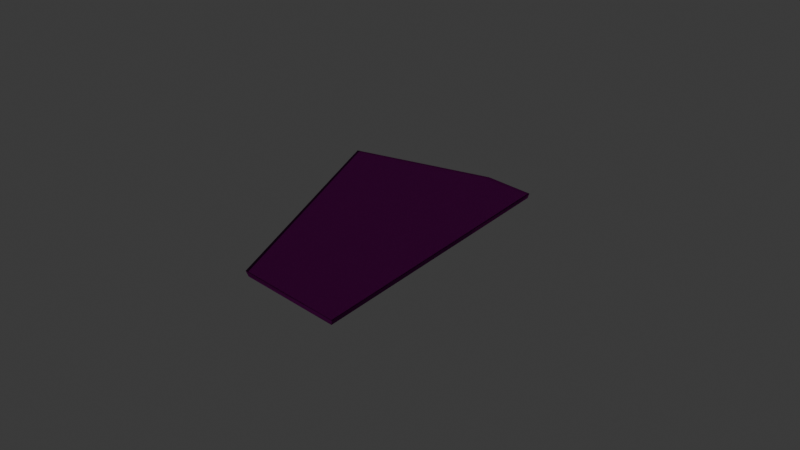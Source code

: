 # Source: parca_2.blend  (saved by Blender 4.4.32; exported with 4.5.12 LTS)
import bpy
from mathutils import Matrix  # noqa: F401  (used for matrix-valued properties, if any)

bpy.ops.wm.read_factory_settings(use_empty=True)
scene = bpy.context.scene
scene.name = 'Scene'

# ---- collections
col_collection = bpy.data.collections.new('Collection'); scene.collection.children.link(col_collection)

# ---- materials (node trees are filled in below, after node groups)
mat_prc14 = bpy.data.materials.new('prc14')

# ---- material node trees
mat_prc14.use_nodes = True; mat_prc14.node_tree.nodes.clear()
_N = mat_prc14.node_tree.nodes; _L = mat_prc14.node_tree.links
n0 = _N.new('ShaderNodeOutputMaterial'); n0.name = 'Material Output'; n0.location = (300, 300)
n1 = _N.new('ShaderNodeBsdfGlass'); n1.name = 'Glass BSDF'; n1.location = (34, 251)
n1.inputs[0].default_value = (0.7269, 0.06944, 0.6709, 1.0)
n1.inputs[2].default_value = 2.0
_L.new(n1.outputs[0], n0.inputs[0])
n0.is_active_output = True

# ---- world
world_world = bpy.data.worlds.new('World'); scene.world = world_world
world_world.use_nodes = True; world_world.node_tree.nodes.clear()
_N = world_world.node_tree.nodes; _L = world_world.node_tree.links
n0 = _N.new('ShaderNodeOutputWorld'); n0.name = 'World Output'; n0.location = (300, 300)
n1 = _N.new('ShaderNodeBackground'); n1.name = 'Background'; n1.location = (10, 300)
n1.inputs[0].default_value = (0.05088, 0.05088, 0.05088, 1.0)
_L.new(n1.outputs[0], n0.inputs[0])
n0.is_active_output = True
world_world.color = (0.05088, 0.05088, 0.05088)
world_world.sun_shadow_jitter_overblur = 0.0

# ---- cameras
cam_camera = bpy.data.cameras.new('Camera')
cam_camera.clip_end = 100.0
cam_camera.ortho_scale = 7.314

# ---- lights
light_light = bpy.data.lights.new('Light', 'AREA')
light_light.energy = 1e+04
light_light.shadow_soft_size = 2.19
light_light.shape = 'RECTANGLE'
light_light.size = 10.9
light_light.size_y = 8.16

# ---- meshes
me_vitry_prc14 = bpy.data.meshes.new('vitry_prc14')
me_vitry_prc14.from_pydata([(0.01745, 0.426, 1.03e-05), (0.004904, 0.4216, 0.02001), (-0.4434, 0.2654, 9.534e-06), (-0.4477, 0.2639, 0.02001), (-0.02507, -0.5074, 0.02001), (-0.02419, -0.4998, 5.63e-06), (0.319, -0.4979, 5.618e-06), (0.3295, -0.5054, 0.02001), (0.2144, 0.1252, 8.774e-06), (0.2145, 0.1796, 0.02001), (0.1739, 0.4204, 0.02001), (0.1638, 0.4249, 1.028e-05), (-0.4434, 0.2654, 9.534e-06), (-0.4477, 0.2639, 0.02001), (-0.02507, -0.5074, 0.02001), (-0.02419, -0.4998, 5.63e-06), (0.3295, -0.5054, 0.02001), (0.319, -0.4979, 5.618e-06), (0.2144, 0.1252, 8.774e-06), (0.2145, 0.1796, 0.02001), (0.1739, 0.4204, 0.02001), (0.1638, 0.4249, 1.028e-05), (0.01745, 0.426, 1.03e-05), (0.004904, 0.4216, 0.02001)], [], [(14, 15, 17, 16), (18, 19, 16, 17), (19, 18, 21, 20), (22, 23, 20, 21), (5, 12, 0, 11, 8, 6), (10, 1, 13, 4, 7, 9), (1, 0, 12, 13), (14, 3, 2, 15)])
_k = set([(0, 1), (0, 11), (1, 10), (2, 3), (2, 15), (3, 14), (4, 7), (4, 13), (5, 6), (5, 12), (6, 8), (7, 9), (8, 11), (9, 10), (12, 13), (14, 16), (15, 17), (16, 19), (17, 18), (18, 21), (19, 20), (20, 23), (21, 22), (22, 23)])
me_vitry_prc14.attributes.new('sharp_edge', 'BOOLEAN', 'EDGE').data.foreach_set('value', [ (min(e.vertices), max(e.vertices)) in _k for e in me_vitry_prc14.edges])
_uv = me_vitry_prc14.uv_layers.new(name='UVMap')
_uv.uv.foreach_set('vector', [1.0, 0.5724, 1.0, 0.6193, 0.5193, 0.0, 0.5709, 0.0, 1.0, 0.5639, 1.0, 0.6199, 0.4291, 0.0, 0.4807, 0.0, 0.6199, 0.6199, 0.5639, 0.5639, 0.8912, 0.5856, 0.8829, 0.6374, 0.8527, 0.6158, 0.8527, 0.6372, 0.6851, 0.5035, 0.7075, 0.5, 0.4407, 0.1424, 0.4498, 0.25, 0.4192, 0.25, 0.4106, 0.2439, 0.4138, 0.2064, 0.4205, 0.1285, 0.4101, 0.5071, 0.4201, 0.5, 0.45, 0.5, 0.441, 0.6084, 0.42, 0.6228, 0.4127, 0.5372, 0.4201, 0.5, 0.4192, 0.25, 0.4498, 0.25, 0.45, 0.5, 0.4276, 0.0, 0.4253, 0.3668, 0.3789, 0.3203, 0.3807, 0.0])
me_vitry_prc14.materials.append(mat_prc14)
me_vitry_prc14.update()

# ---- objects
ob_light = bpy.data.objects.new('Light', light_light)
ob_camera = bpy.data.objects.new('Camera', cam_camera)
ob_vitry_prc14 = bpy.data.objects.new('vitry_prc14', me_vitry_prc14)

# ---- transforms, parenting, visibility, modifiers, constraints
ob_light.location = (4.556, 0.02444, 8.195)
ob_light.rotation_euler = (0.0, 0.3142, 0.0)
ob_light.scale = (0.4256, 0.4256, 0.4256)
ob_light.lock_rotations_4d = False
ob_light.empty_display_type = 'ARROWS'
ob_light.color = (0.0, 0.0, 0.0, 0.0)
ob_light.lineart.crease_threshold = 0.0
ob_camera.location = (2.158, -1.997, 1.456)
ob_camera.rotation_euler = (1.109, 5.765e-08, 0.8149)
ob_camera.lock_rotations_4d = False
ob_camera.empty_display_type = 'ARROWS'
ob_camera.color = (0.0, 0.0, 0.0, 0.0)
ob_camera.display_type = 'WIRE'
ob_camera.lineart.crease_threshold = 0.0
ob_vitry_prc14.location = (0.0, 0.0, 0.0)

# ---- collection membership
col_collection.objects.link(ob_light)
col_collection.objects.link(ob_camera)
col_collection.objects.link(ob_vitry_prc14)

# ---- scene / render settings (as saved in the file)
scene.camera = ob_camera
scene.frame_start = 1; scene.frame_end = 250; scene.frame_set(0)
scene.render.engine = 'BLENDER_EEVEE_NEXT'
bpy.context.view_layer.update()
